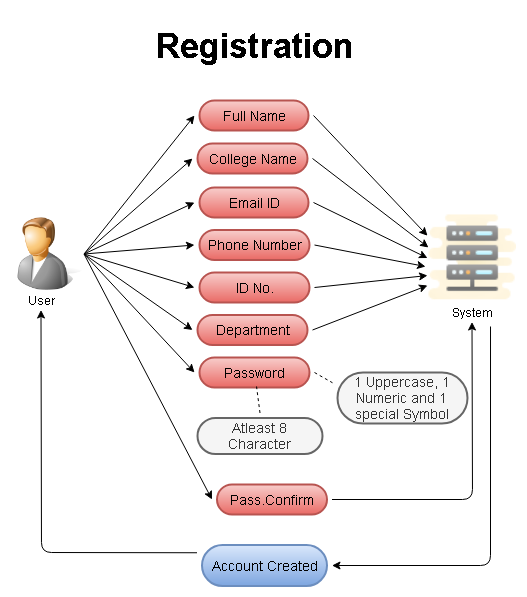

The diagram above was exported from draw.io. Its source (the exported page's mxGraphModel, read from the mxfile embedded in the PNG):
<mxGraphModel dx="852" dy="496" grid="1" gridSize="10" guides="1" tooltips="1" connect="1" arrows="1" fold="1" page="1" pageScale="1" pageWidth="827" pageHeight="1169" math="0" shadow="0">
  <root>
    <mxCell id="0" />
    <mxCell id="1" parent="0" />
    <mxCell id="YOtWfHknkAE9U65UkYsE-3" value="Full Name" style="strokeWidth=2;rounded=1;arcSize=50;whiteSpace=wrap;html=1;align=center;fontSize=14;fillColor=#f8cecc;strokeColor=#b85450;gradientColor=#ea6b66;perimeterSpacing=5;" parent="1" vertex="1">
      <mxGeometry x="352" y="155" width="109" height="30" as="geometry" />
    </mxCell>
    <mxCell id="YOtWfHknkAE9U65UkYsE-6" value="" style="shape=image;aspect=fixed;image=data:image/png,(base64 omitted: 32744 chars);" parent="1" vertex="1">
      <mxGeometry x="163.5" y="272" width="73" height="73" as="geometry" />
    </mxCell>
    <mxCell id="YOtWfHknkAE9U65UkYsE-10" value="College Name" style="strokeWidth=2;rounded=1;arcSize=50;whiteSpace=wrap;html=1;align=center;fontSize=14;fillColor=#f8cecc;strokeColor=#b85450;gradientColor=#ea6b66;perimeterSpacing=5;" parent="1" vertex="1">
      <mxGeometry x="350" y="198" width="110" height="30" as="geometry" />
    </mxCell>
    <mxCell id="YOtWfHknkAE9U65UkYsE-11" value="Email ID" style="strokeWidth=2;rounded=1;arcSize=50;whiteSpace=wrap;html=1;align=center;fontSize=14;fillColor=#f8cecc;strokeColor=#b85450;gradientColor=#ea6b66;perimeterSpacing=5;" parent="1" vertex="1">
      <mxGeometry x="352" y="242" width="109" height="30" as="geometry" />
    </mxCell>
    <mxCell id="YOtWfHknkAE9U65UkYsE-12" value="Phone Number" style="strokeWidth=2;rounded=1;arcSize=50;whiteSpace=wrap;html=1;align=center;fontSize=14;fillColor=#f8cecc;strokeColor=#b85450;gradientColor=#ea6b66;perimeterSpacing=5;" parent="1" vertex="1">
      <mxGeometry x="352" y="284.5" width="110" height="30" as="geometry" />
    </mxCell>
    <mxCell id="YOtWfHknkAE9U65UkYsE-13" value="ID No." style="strokeWidth=2;rounded=1;arcSize=50;whiteSpace=wrap;html=1;align=center;fontSize=14;fillColor=#f8cecc;strokeColor=#b85450;gradientColor=#ea6b66;perimeterSpacing=5;" parent="1" vertex="1">
      <mxGeometry x="352" y="327" width="110" height="30" as="geometry" />
    </mxCell>
    <mxCell id="YOtWfHknkAE9U65UkYsE-14" value="Department" style="strokeWidth=2;rounded=1;arcSize=50;whiteSpace=wrap;html=1;align=center;fontSize=14;fillColor=#f8cecc;strokeColor=#b85450;gradientColor=#ea6b66;perimeterSpacing=5;" parent="1" vertex="1">
      <mxGeometry x="350" y="369.5" width="110" height="30" as="geometry" />
    </mxCell>
    <mxCell id="YOtWfHknkAE9U65UkYsE-29" value="" style="shape=image;aspect=fixed;image=data:image/png,(base64 omitted: 2412 chars);" parent="1" vertex="1">
      <mxGeometry x="580" y="268" width="89" height="89" as="geometry" />
    </mxCell>
    <mxCell id="3_UOCiL5vinoTVsQ4ALp-3" value="&lt;h1&gt;&lt;font style=&quot;font-size: 34px&quot;&gt;Registration&lt;/font&gt;&lt;/h1&gt;" style="text;html=1;strokeColor=none;fillColor=none;align=center;verticalAlign=middle;whiteSpace=wrap;rounded=0;" parent="1" vertex="1">
      <mxGeometry x="282" y="80" width="247" height="40" as="geometry" />
    </mxCell>
    <mxCell id="3_UOCiL5vinoTVsQ4ALp-4" value="User" style="text;html=1;strokeColor=none;fillColor=none;align=center;verticalAlign=middle;whiteSpace=wrap;rounded=0;" parent="1" vertex="1">
      <mxGeometry x="173.5" y="344.5" width="40" height="20" as="geometry" />
    </mxCell>
    <mxCell id="3_UOCiL5vinoTVsQ4ALp-5" value="System" style="text;html=1;strokeColor=none;fillColor=none;align=center;verticalAlign=middle;whiteSpace=wrap;rounded=0;" parent="1" vertex="1">
      <mxGeometry x="604.5" y="356.5" width="40" height="20" as="geometry" />
    </mxCell>
    <mxCell id="j-yTcLHv9kD1peeB2YKx-1" value="Password" style="strokeWidth=2;rounded=1;arcSize=50;whiteSpace=wrap;html=1;align=center;fontSize=14;fillColor=#f8cecc;strokeColor=#b85450;gradientColor=#ea6b66;perimeterSpacing=5;" vertex="1" parent="1">
      <mxGeometry x="352" y="412" width="110" height="30" as="geometry" />
    </mxCell>
    <mxCell id="j-yTcLHv9kD1peeB2YKx-2" value="Pass.Confirm" style="strokeWidth=2;rounded=1;arcSize=50;whiteSpace=wrap;html=1;align=center;fontSize=14;fillColor=#f8cecc;strokeColor=#b85450;gradientColor=#ea6b66;perimeterSpacing=5;" vertex="1" parent="1">
      <mxGeometry x="369.5" y="539" width="110" height="30" as="geometry" />
    </mxCell>
    <mxCell id="j-yTcLHv9kD1peeB2YKx-7" value="" style="endArrow=classic;html=1;entryX=0;entryY=0.5;entryDx=0;entryDy=0;exitX=1;exitY=0.5;exitDx=0;exitDy=0;" edge="1" parent="1" source="YOtWfHknkAE9U65UkYsE-6" target="j-yTcLHv9kD1peeB2YKx-2">
      <mxGeometry width="50" height="50" relative="1" as="geometry">
        <mxPoint x="160" y="560" as="sourcePoint" />
        <mxPoint x="210" y="510" as="targetPoint" />
      </mxGeometry>
    </mxCell>
    <mxCell id="j-yTcLHv9kD1peeB2YKx-10" value="" style="endArrow=classic;html=1;entryX=0;entryY=0.5;entryDx=0;entryDy=0;exitX=1;exitY=0.5;exitDx=0;exitDy=0;" edge="1" parent="1" source="YOtWfHknkAE9U65UkYsE-6" target="YOtWfHknkAE9U65UkYsE-11">
      <mxGeometry width="50" height="50" relative="1" as="geometry">
        <mxPoint x="40" y="314.5" as="sourcePoint" />
        <mxPoint x="150.5" y="475.5" as="targetPoint" />
      </mxGeometry>
    </mxCell>
    <mxCell id="j-yTcLHv9kD1peeB2YKx-11" value="" style="endArrow=classic;html=1;entryX=0;entryY=0.5;entryDx=0;entryDy=0;exitX=1;exitY=0.5;exitDx=0;exitDy=0;" edge="1" parent="1" source="YOtWfHknkAE9U65UkYsE-6" target="YOtWfHknkAE9U65UkYsE-12">
      <mxGeometry width="50" height="50" relative="1" as="geometry">
        <mxPoint x="50" y="324.5" as="sourcePoint" />
        <mxPoint x="160.5" y="485.5" as="targetPoint" />
      </mxGeometry>
    </mxCell>
    <mxCell id="j-yTcLHv9kD1peeB2YKx-12" value="" style="endArrow=classic;html=1;entryX=0;entryY=0.5;entryDx=0;entryDy=0;exitX=1;exitY=0.5;exitDx=0;exitDy=0;" edge="1" parent="1" source="YOtWfHknkAE9U65UkYsE-6" target="YOtWfHknkAE9U65UkYsE-13">
      <mxGeometry width="50" height="50" relative="1" as="geometry">
        <mxPoint x="60" y="334.5" as="sourcePoint" />
        <mxPoint x="170.5" y="495.5" as="targetPoint" />
      </mxGeometry>
    </mxCell>
    <mxCell id="j-yTcLHv9kD1peeB2YKx-13" value="" style="endArrow=classic;html=1;entryX=0;entryY=0.5;entryDx=0;entryDy=0;exitX=1;exitY=0.5;exitDx=0;exitDy=0;" edge="1" parent="1" source="YOtWfHknkAE9U65UkYsE-6" target="YOtWfHknkAE9U65UkYsE-14">
      <mxGeometry width="50" height="50" relative="1" as="geometry">
        <mxPoint x="70" y="344.5" as="sourcePoint" />
        <mxPoint x="180.5" y="505.5" as="targetPoint" />
      </mxGeometry>
    </mxCell>
    <mxCell id="j-yTcLHv9kD1peeB2YKx-14" value="" style="endArrow=classic;html=1;entryX=0;entryY=0.5;entryDx=0;entryDy=0;exitX=1;exitY=0.5;exitDx=0;exitDy=0;" edge="1" parent="1" source="YOtWfHknkAE9U65UkYsE-6" target="j-yTcLHv9kD1peeB2YKx-1">
      <mxGeometry width="50" height="50" relative="1" as="geometry">
        <mxPoint x="80" y="354.5" as="sourcePoint" />
        <mxPoint x="190.5" y="515.5" as="targetPoint" />
      </mxGeometry>
    </mxCell>
    <mxCell id="j-yTcLHv9kD1peeB2YKx-16" value="" style="endArrow=classic;html=1;entryX=0;entryY=0.5;entryDx=0;entryDy=0;exitX=1;exitY=0.5;exitDx=0;exitDy=0;" edge="1" parent="1" source="YOtWfHknkAE9U65UkYsE-6" target="YOtWfHknkAE9U65UkYsE-3">
      <mxGeometry width="50" height="50" relative="1" as="geometry">
        <mxPoint x="256.5" y="328.5" as="sourcePoint" />
        <mxPoint x="367" y="277" as="targetPoint" />
      </mxGeometry>
    </mxCell>
    <mxCell id="j-yTcLHv9kD1peeB2YKx-17" value="" style="endArrow=classic;html=1;entryX=0;entryY=0.5;entryDx=0;entryDy=0;exitX=1;exitY=0.5;exitDx=0;exitDy=0;" edge="1" parent="1" source="YOtWfHknkAE9U65UkYsE-6" target="YOtWfHknkAE9U65UkYsE-10">
      <mxGeometry width="50" height="50" relative="1" as="geometry">
        <mxPoint x="213.5" y="298" as="sourcePoint" />
        <mxPoint x="324" y="246.5" as="targetPoint" />
      </mxGeometry>
    </mxCell>
    <mxCell id="j-yTcLHv9kD1peeB2YKx-18" value="" style="endArrow=classic;html=1;exitX=1;exitY=0.5;exitDx=0;exitDy=0;entryX=0;entryY=0.25;entryDx=0;entryDy=0;" edge="1" parent="1" source="YOtWfHknkAE9U65UkYsE-3" target="YOtWfHknkAE9U65UkYsE-29">
      <mxGeometry width="50" height="50" relative="1" as="geometry">
        <mxPoint x="60" y="470" as="sourcePoint" />
        <mxPoint x="110" y="420" as="targetPoint" />
      </mxGeometry>
    </mxCell>
    <mxCell id="j-yTcLHv9kD1peeB2YKx-19" value="" style="endArrow=classic;html=1;exitX=1;exitY=0.5;exitDx=0;exitDy=0;entryX=0;entryY=0.5;entryDx=0;entryDy=0;" edge="1" parent="1" source="YOtWfHknkAE9U65UkYsE-11" target="YOtWfHknkAE9U65UkYsE-29">
      <mxGeometry width="50" height="50" relative="1" as="geometry">
        <mxPoint x="510" y="180" as="sourcePoint" />
        <mxPoint x="624" y="322.5" as="targetPoint" />
      </mxGeometry>
    </mxCell>
    <mxCell id="j-yTcLHv9kD1peeB2YKx-20" value="" style="endArrow=classic;html=1;exitX=1;exitY=0.5;exitDx=0;exitDy=0;entryX=-0.022;entryY=0.596;entryDx=0;entryDy=0;entryPerimeter=0;" edge="1" parent="1" source="YOtWfHknkAE9U65UkYsE-12" target="YOtWfHknkAE9U65UkYsE-29">
      <mxGeometry width="50" height="50" relative="1" as="geometry">
        <mxPoint x="540" y="166" as="sourcePoint" />
        <mxPoint x="550" y="400" as="targetPoint" />
      </mxGeometry>
    </mxCell>
    <mxCell id="j-yTcLHv9kD1peeB2YKx-21" value="" style="endArrow=classic;html=1;exitX=1;exitY=0.5;exitDx=0;exitDy=0;entryX=0;entryY=0.697;entryDx=0;entryDy=0;entryPerimeter=0;" edge="1" parent="1" source="YOtWfHknkAE9U65UkYsE-13" target="YOtWfHknkAE9U65UkYsE-29">
      <mxGeometry width="50" height="50" relative="1" as="geometry">
        <mxPoint x="587.5" y="170" as="sourcePoint" />
        <mxPoint x="701.5" y="312.5" as="targetPoint" />
      </mxGeometry>
    </mxCell>
    <mxCell id="j-yTcLHv9kD1peeB2YKx-22" value="" style="endArrow=classic;html=1;exitX=1;exitY=0.5;exitDx=0;exitDy=0;entryX=0.011;entryY=0.382;entryDx=0;entryDy=0;entryPerimeter=0;" edge="1" parent="1" source="YOtWfHknkAE9U65UkYsE-10" target="YOtWfHknkAE9U65UkYsE-29">
      <mxGeometry width="50" height="50" relative="1" as="geometry">
        <mxPoint x="506" y="210" as="sourcePoint" />
        <mxPoint x="550" y="360" as="targetPoint" />
      </mxGeometry>
    </mxCell>
    <mxCell id="j-yTcLHv9kD1peeB2YKx-23" value="" style="endArrow=classic;html=1;exitX=1;exitY=0.5;exitDx=0;exitDy=0;" edge="1" parent="1" source="YOtWfHknkAE9U65UkYsE-14">
      <mxGeometry width="50" height="50" relative="1" as="geometry">
        <mxPoint x="477" y="352" as="sourcePoint" />
        <mxPoint x="580" y="340" as="targetPoint" />
      </mxGeometry>
    </mxCell>
    <mxCell id="j-yTcLHv9kD1peeB2YKx-25" value="" style="endArrow=classic;html=1;exitX=1;exitY=0.5;exitDx=0;exitDy=0;entryX=0.5;entryY=1;entryDx=0;entryDy=0;" edge="1" parent="1" source="j-yTcLHv9kD1peeB2YKx-2" target="3_UOCiL5vinoTVsQ4ALp-5">
      <mxGeometry width="50" height="50" relative="1" as="geometry">
        <mxPoint x="497" y="372" as="sourcePoint" />
        <mxPoint x="610" y="360.033" as="targetPoint" />
        <Array as="points">
          <mxPoint x="625" y="554" />
        </Array>
      </mxGeometry>
    </mxCell>
    <mxCell id="j-yTcLHv9kD1peeB2YKx-26" value="Atleast 8 Character" style="strokeWidth=2;rounded=1;arcSize=50;whiteSpace=wrap;html=1;align=center;fontSize=14;fillColor=#f5f5f5;strokeColor=#666666;perimeterSpacing=5;fontColor=#333333;" vertex="1" parent="1">
      <mxGeometry x="350" y="472.5" width="125" height="36" as="geometry" />
    </mxCell>
    <mxCell id="j-yTcLHv9kD1peeB2YKx-27" value="1 Uppercase, 1 Numeric and 1 special Symbol" style="strokeWidth=2;rounded=1;arcSize=50;whiteSpace=wrap;html=1;align=center;fontSize=14;fillColor=#f5f5f5;strokeColor=#666666;perimeterSpacing=5;fontColor=#333333;" vertex="1" parent="1">
      <mxGeometry x="490" y="427" width="130" height="51" as="geometry" />
    </mxCell>
    <mxCell id="j-yTcLHv9kD1peeB2YKx-28" value="" style="endArrow=none;dashed=1;html=1;entryX=0;entryY=0.25;entryDx=0;entryDy=0;exitX=1;exitY=0.5;exitDx=0;exitDy=0;" edge="1" parent="1" source="j-yTcLHv9kD1peeB2YKx-1" target="j-yTcLHv9kD1peeB2YKx-27">
      <mxGeometry width="50" height="50" relative="1" as="geometry">
        <mxPoint x="160" y="690" as="sourcePoint" />
        <mxPoint x="210" y="640" as="targetPoint" />
      </mxGeometry>
    </mxCell>
    <mxCell id="j-yTcLHv9kD1peeB2YKx-29" value="" style="endArrow=none;dashed=1;html=1;entryX=0.517;entryY=0.85;entryDx=0;entryDy=0;entryPerimeter=0;exitX=0.5;exitY=0;exitDx=0;exitDy=0;" edge="1" parent="1" source="j-yTcLHv9kD1peeB2YKx-26" target="j-yTcLHv9kD1peeB2YKx-1">
      <mxGeometry width="50" height="50" relative="1" as="geometry">
        <mxPoint x="160" y="640" as="sourcePoint" />
        <mxPoint x="210" y="590" as="targetPoint" />
      </mxGeometry>
    </mxCell>
    <mxCell id="j-yTcLHv9kD1peeB2YKx-30" value="Account Created" style="strokeWidth=2;rounded=1;arcSize=50;whiteSpace=wrap;html=1;align=center;fontSize=14;fillColor=#dae8fc;strokeColor=#6c8ebf;perimeterSpacing=5;gradientColor=#7ea6e0;" vertex="1" parent="1">
      <mxGeometry x="354.5" y="599.5" width="125" height="41" as="geometry" />
    </mxCell>
    <mxCell id="j-yTcLHv9kD1peeB2YKx-31" value="" style="endArrow=classic;html=1;entryX=0.5;entryY=1;entryDx=0;entryDy=0;exitX=0;exitY=0.25;exitDx=0;exitDy=0;" edge="1" parent="1" source="j-yTcLHv9kD1peeB2YKx-30" target="3_UOCiL5vinoTVsQ4ALp-4">
      <mxGeometry width="50" height="50" relative="1" as="geometry">
        <mxPoint x="160" y="710" as="sourcePoint" />
        <mxPoint x="210" y="660" as="targetPoint" />
        <Array as="points">
          <mxPoint x="194" y="607" />
        </Array>
      </mxGeometry>
    </mxCell>
    <mxCell id="j-yTcLHv9kD1peeB2YKx-32" value="" style="endArrow=classic;html=1;entryX=1;entryY=0.5;entryDx=0;entryDy=0;exitX=0.963;exitY=1.225;exitDx=0;exitDy=0;exitPerimeter=0;" edge="1" parent="1" source="3_UOCiL5vinoTVsQ4ALp-5" target="j-yTcLHv9kD1peeB2YKx-30">
      <mxGeometry width="50" height="50" relative="1" as="geometry">
        <mxPoint x="480" y="700" as="sourcePoint" />
        <mxPoint x="530" y="650" as="targetPoint" />
        <Array as="points">
          <mxPoint x="643" y="620" />
        </Array>
      </mxGeometry>
    </mxCell>
  </root>
</mxGraphModel>